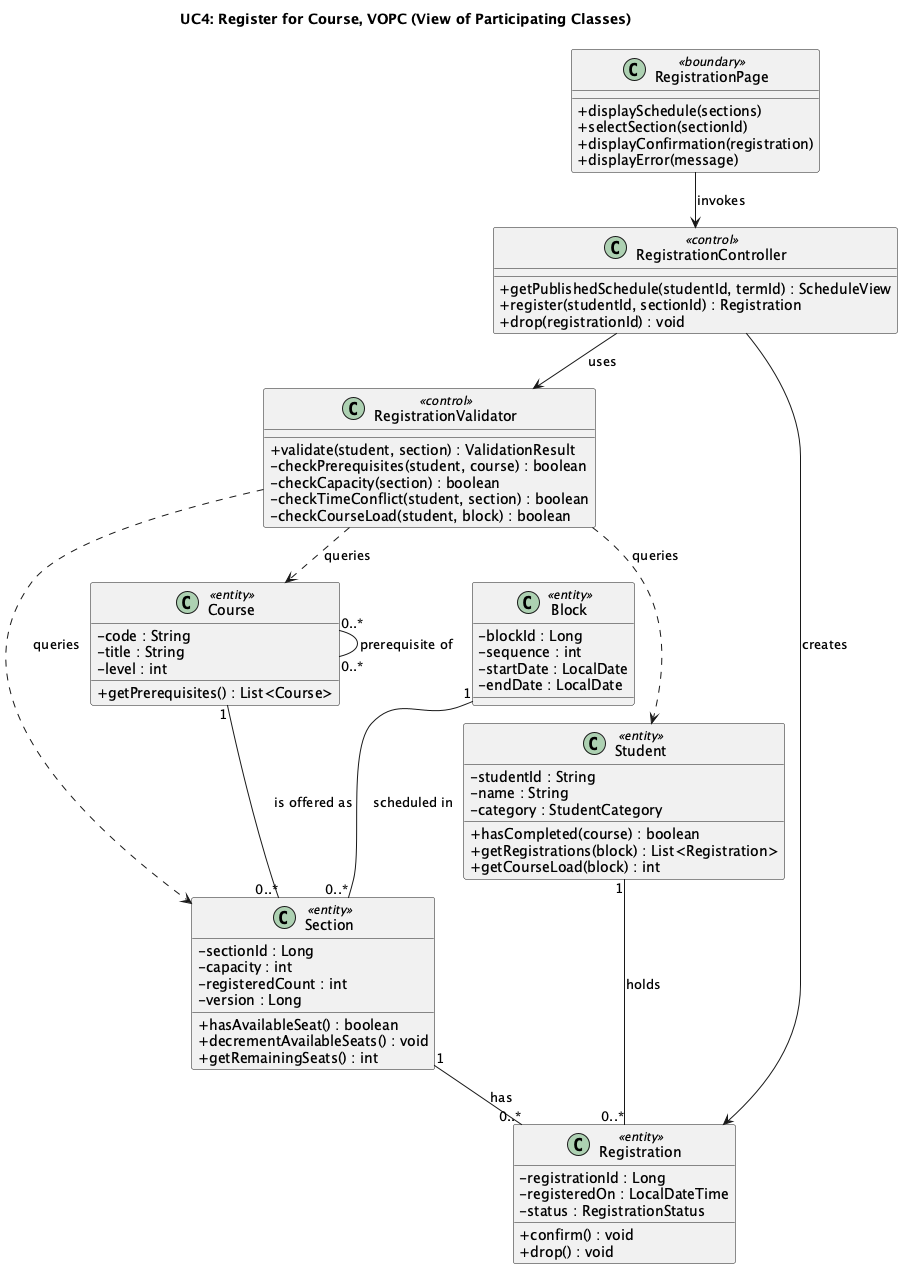

The diagram above was rendered by PlantUML. Its source (embedded in the PNG):
@startuml vopc_uc4_register_for_course
!pragma layout smetana
skinparam shadowing false
skinparam classAttributeIconSize 0
title UC4: Register for Course, VOPC (View of Participating Classes)

class RegistrationPage <<boundary>> {
  +displaySchedule(sections)
  +selectSection(sectionId)
  +displayConfirmation(registration)
  +displayError(message)
}

class RegistrationController <<control>> {
  +getPublishedSchedule(studentId, termId) : ScheduleView
  +register(studentId, sectionId) : Registration
  +drop(registrationId) : void
}

class RegistrationValidator <<control>> {
  +validate(student, section) : ValidationResult
  -checkPrerequisites(student, course) : boolean
  -checkCapacity(section) : boolean
  -checkTimeConflict(student, section) : boolean
  -checkCourseLoad(student, block) : boolean
}

class Student <<entity>> {
  -studentId : String
  -name : String
  -category : StudentCategory
  +hasCompleted(course) : boolean
  +getRegistrations(block) : List<Registration>
  +getCourseLoad(block) : int
}

class Registration <<entity>> {
  -registrationId : Long
  -registeredOn : LocalDateTime
  -status : RegistrationStatus
  +confirm() : void
  +drop() : void
}

class Section <<entity>> {
  -sectionId : Long
  -capacity : int
  -registeredCount : int
  -version : Long
  +hasAvailableSeat() : boolean
  +decrementAvailableSeats() : void
  +getRemainingSeats() : int
}

class Course <<entity>> {
  -code : String
  -title : String
  -level : int
  +getPrerequisites() : List<Course>
}

class Block <<entity>> {
  -blockId : Long
  -sequence : int
  -startDate : LocalDate
  -endDate : LocalDate
}

RegistrationPage --> RegistrationController : invokes
RegistrationController --> RegistrationValidator : uses
RegistrationController --> Registration : creates
RegistrationValidator ..> Student : queries
RegistrationValidator ..> Section : queries
RegistrationValidator ..> Course : queries

Student "1" -- "0..*" Registration : holds >
Section "1" -- "0..*" Registration : has >
Course "1" -- "0..*" Section : is offered as >
Block "1" -- "0..*" Section : scheduled in >
Course "0..*" -- "0..*" Course : prerequisite of >

@enduml